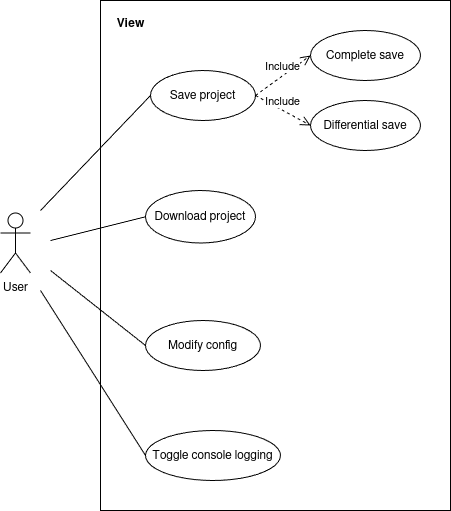

The diagram above was exported from draw.io. Its source (the exported page's mxGraphModel, read from the mxfile embedded in the PNG):
<mxGraphModel dx="1141" dy="521" grid="1" gridSize="10" guides="1" tooltips="1" connect="1" arrows="1" fold="1" page="1" pageScale="1" pageWidth="850" pageHeight="1100" math="0" shadow="0">
  <root>
    <mxCell id="0" />
    <mxCell id="1" parent="0" />
    <mxCell id="yTgilMrx_CnW3bGum3Xw-1" value="User" style="shape=umlActor;verticalLabelPosition=bottom;verticalAlign=top;html=1;" parent="1" vertex="1">
      <mxGeometry x="50" y="362.5" width="30" height="60" as="geometry" />
    </mxCell>
    <mxCell id="yTgilMrx_CnW3bGum3Xw-2" value="" style="verticalLabelPosition=bottom;verticalAlign=top;html=1;shape=mxgraph.basic.rect;fillColor2=none;strokeWidth=1;size=20;indent=5;" parent="1" vertex="1">
      <mxGeometry x="150" y="150" width="350" height="510" as="geometry" />
    </mxCell>
    <mxCell id="yTgilMrx_CnW3bGum3Xw-3" value="Save project" style="ellipse;whiteSpace=wrap;html=1;" parent="1" vertex="1">
      <mxGeometry x="200" y="220" width="105" height="50" as="geometry" />
    </mxCell>
    <mxCell id="yTgilMrx_CnW3bGum3Xw-4" value="Modify config" style="ellipse;whiteSpace=wrap;html=1;" parent="1" vertex="1">
      <mxGeometry x="195" y="470" width="115" height="50" as="geometry" />
    </mxCell>
    <mxCell id="yTgilMrx_CnW3bGum3Xw-5" value="Download project" style="ellipse;whiteSpace=wrap;html=1;" parent="1" vertex="1">
      <mxGeometry x="195" y="340" width="110" height="52.5" as="geometry" />
    </mxCell>
    <mxCell id="yTgilMrx_CnW3bGum3Xw-6" value="Differential save" style="ellipse;whiteSpace=wrap;html=1;" parent="1" vertex="1">
      <mxGeometry x="360" y="250" width="110" height="50" as="geometry" />
    </mxCell>
    <mxCell id="yTgilMrx_CnW3bGum3Xw-7" value="Complete save" style="ellipse;whiteSpace=wrap;html=1;" parent="1" vertex="1">
      <mxGeometry x="360" y="180" width="110" height="50" as="geometry" />
    </mxCell>
    <mxCell id="yTgilMrx_CnW3bGum3Xw-8" value="Toggle console logging" style="ellipse;whiteSpace=wrap;html=1;" parent="1" vertex="1">
      <mxGeometry x="195" y="580" width="135" height="50" as="geometry" />
    </mxCell>
    <mxCell id="ZiuNJRF5E_iXx8bi4JGr-3" value="Include" style="html=1;verticalAlign=bottom;endArrow=open;dashed=1;endSize=8;curved=0;rounded=0;exitX=1;exitY=0.5;exitDx=0;exitDy=0;entryX=0;entryY=0.5;entryDx=0;entryDy=0;" edge="1" parent="1" source="yTgilMrx_CnW3bGum3Xw-3" target="yTgilMrx_CnW3bGum3Xw-6">
      <mxGeometry relative="1" as="geometry">
        <mxPoint x="425" y="365.75" as="sourcePoint" />
        <mxPoint x="345" y="365.75" as="targetPoint" />
      </mxGeometry>
    </mxCell>
    <mxCell id="ZiuNJRF5E_iXx8bi4JGr-4" value="Include" style="html=1;verticalAlign=bottom;endArrow=open;dashed=1;endSize=8;curved=0;rounded=0;exitX=1;exitY=0.5;exitDx=0;exitDy=0;entryX=0;entryY=0.5;entryDx=0;entryDy=0;" edge="1" parent="1" source="yTgilMrx_CnW3bGum3Xw-3" target="yTgilMrx_CnW3bGum3Xw-7">
      <mxGeometry relative="1" as="geometry">
        <mxPoint x="290" y="180" as="sourcePoint" />
        <mxPoint x="345" y="210" as="targetPoint" />
      </mxGeometry>
    </mxCell>
    <mxCell id="ZiuNJRF5E_iXx8bi4JGr-12" value="" style="endArrow=none;html=1;rounded=0;entryX=0;entryY=0.5;entryDx=0;entryDy=0;" edge="1" parent="1" target="yTgilMrx_CnW3bGum3Xw-3">
      <mxGeometry width="50" height="50" relative="1" as="geometry">
        <mxPoint x="90" y="360" as="sourcePoint" />
        <mxPoint x="110" y="220" as="targetPoint" />
      </mxGeometry>
    </mxCell>
    <mxCell id="ZiuNJRF5E_iXx8bi4JGr-13" value="" style="endArrow=none;html=1;rounded=0;entryX=0;entryY=0.5;entryDx=0;entryDy=0;" edge="1" parent="1" target="yTgilMrx_CnW3bGum3Xw-5">
      <mxGeometry width="50" height="50" relative="1" as="geometry">
        <mxPoint x="100" y="390" as="sourcePoint" />
        <mxPoint x="130" y="420" as="targetPoint" />
      </mxGeometry>
    </mxCell>
    <mxCell id="ZiuNJRF5E_iXx8bi4JGr-14" value="" style="endArrow=none;html=1;rounded=0;exitX=0;exitY=0.5;exitDx=0;exitDy=0;" edge="1" parent="1" source="yTgilMrx_CnW3bGum3Xw-4">
      <mxGeometry width="50" height="50" relative="1" as="geometry">
        <mxPoint y="535" as="sourcePoint" />
        <mxPoint x="100" y="420" as="targetPoint" />
      </mxGeometry>
    </mxCell>
    <mxCell id="ZiuNJRF5E_iXx8bi4JGr-15" value="" style="endArrow=none;html=1;rounded=0;entryX=0;entryY=0.5;entryDx=0;entryDy=0;" edge="1" parent="1" target="yTgilMrx_CnW3bGum3Xw-8">
      <mxGeometry width="50" height="50" relative="1" as="geometry">
        <mxPoint x="90" y="440" as="sourcePoint" />
        <mxPoint x="110" y="500" as="targetPoint" />
      </mxGeometry>
    </mxCell>
    <mxCell id="ZiuNJRF5E_iXx8bi4JGr-16" value="View" style="text;align=center;fontStyle=1;verticalAlign=middle;spacingLeft=3;spacingRight=3;strokeColor=none;rotatable=0;points=[[0,0.5],[1,0.5]];portConstraint=eastwest;html=1;" vertex="1" parent="1">
      <mxGeometry x="140" y="160" width="80" height="26" as="geometry" />
    </mxCell>
  </root>
</mxGraphModel>